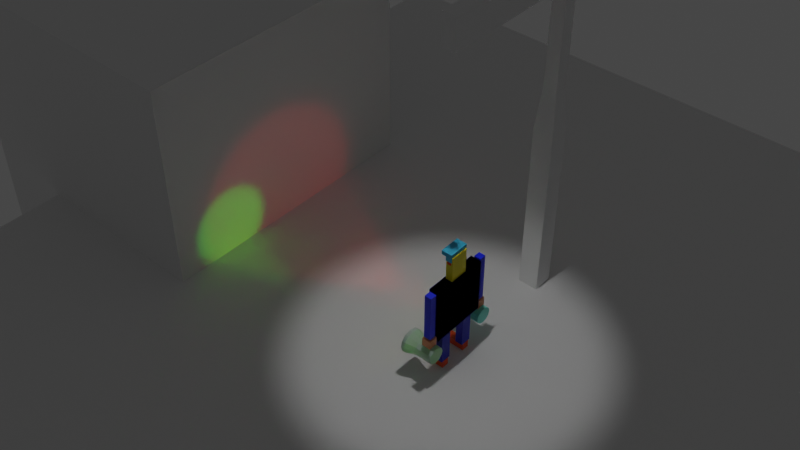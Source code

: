 # Source: part5.blend  (saved by Blender 3.3.6; exported with 4.5.12 LTS)
import bpy
from mathutils import Matrix  # noqa: F401  (used for matrix-valued properties, if any)

bpy.ops.wm.read_factory_settings(use_empty=True)
scene = bpy.context.scene
scene.name = 'Scene'

# ---- collections
col_collection = bpy.data.collections.new('Collection'); scene.collection.children.link(col_collection)
col_light = bpy.data.collections.new('light'); scene.collection.children.link(col_light)
col_human = bpy.data.collections.new('human'); scene.collection.children.link(col_human)

# ---- materials (node trees are filled in below, after node groups)
mat_body = bpy.data.materials.new('body')
mat_body.alpha_threshold = 0.0
mat_body.roughness = 0.5
mat_body.line_color = (0.0, 0.0, 0.0, 1.0)
mat_face = bpy.data.materials.new('face')
mat_face.alpha_threshold = 0.0
mat_face.roughness = 0.5
mat_face.line_color = (0.0, 0.0, 0.0, 1.0)
mat_material = bpy.data.materials.new('Material')
mat_material_004 = bpy.data.materials.new('Material.004')
mat_material_001 = bpy.data.materials.new('Material.001')
mat_material_002 = bpy.data.materials.new('Material.002')
mat_material_003 = bpy.data.materials.new('Material.003')
mat_material_005 = bpy.data.materials.new('Material.005')
mat_material_006 = bpy.data.materials.new('Material.006')

# ---- material node trees
mat_body.use_nodes = True; mat_body.node_tree.nodes.clear()
_N = mat_body.node_tree.nodes; _L = mat_body.node_tree.links
n0 = _N.new('ShaderNodeOutputMaterial'); n0.name = 'Material Output'; n0.location = (300, 300)
n1 = _N.new('ShaderNodeBsdfPrincipled'); n1.name = 'Principled BSDF'; n1.location = (10, 300)
n1.distribution = 'GGX'
n1.subsurface_method = 'RANDOM_WALK_SKIN'
n1.inputs[0].default_value = (0.0, 0.01746, 0.8, 1.0)
n1.inputs[3].default_value = 1.45
n1.inputs[27].default_value = (0.0, 0.0, 0.0, 1.0)
n1.inputs[28].default_value = 1.0
_L.new(n1.outputs[0], n0.inputs[0])
n0.is_active_output = True
mat_face.use_nodes = True; mat_face.node_tree.nodes.clear()
_N = mat_face.node_tree.nodes; _L = mat_face.node_tree.links
n0 = _N.new('ShaderNodeOutputMaterial'); n0.name = 'Material Output'; n0.location = (300, 300)
n1 = _N.new('ShaderNodeBsdfPrincipled'); n1.name = 'Principled BSDF'; n1.location = (10, 300)
n1.distribution = 'GGX'
n1.subsurface_method = 'RANDOM_WALK_SKIN'
n1.inputs[0].default_value = (0.8861, 0.7709, 0.0, 1.0)
n1.inputs[3].default_value = 1.45
n1.inputs[27].default_value = (0.0, 0.0, 0.0, 1.0)
n1.inputs[28].default_value = 1.0
_L.new(n1.outputs[0], n0.inputs[0])
n0.is_active_output = True
mat_material.use_nodes = True; mat_material.node_tree.nodes.clear()
_N = mat_material.node_tree.nodes; _L = mat_material.node_tree.links
n0 = _N.new('ShaderNodeBsdfPrincipled'); n0.name = 'Principled BSDF'; n0.location = (10, 300)
n0.distribution = 'GGX'
n0.subsurface_method = 'RANDOM_WALK_SKIN'
n0.inputs[0].default_value = (0.0, 0.006661, 0.4058, 1.0)
n0.inputs[3].default_value = 1.45
n0.inputs[27].default_value = (0.0, 0.0, 0.0, 1.0)
n0.inputs[28].default_value = 1.0
n1 = _N.new('ShaderNodeOutputMaterial'); n1.name = 'Material Output'; n1.location = (300, 300)
_L.new(n0.outputs[0], n1.inputs[0])
n1.is_active_output = True
mat_material_004.use_nodes = True; mat_material_004.node_tree.nodes.clear()
_N = mat_material_004.node_tree.nodes; _L = mat_material_004.node_tree.links
n0 = _N.new('ShaderNodeBsdfPrincipled'); n0.name = 'Principled BSDF'; n0.location = (10, 300)
n0.distribution = 'GGX'
n0.subsurface_method = 'RANDOM_WALK_SKIN'
n0.inputs[0].default_value = (0.8, 0.3261, 0.1569, 1.0)
n0.inputs[3].default_value = 1.45
n0.inputs[27].default_value = (0.0, 0.0, 0.0, 1.0)
n0.inputs[28].default_value = 1.0
n1 = _N.new('ShaderNodeOutputMaterial'); n1.name = 'Material Output'; n1.location = (300, 300)
_L.new(n0.outputs[0], n1.inputs[0])
n1.is_active_output = True
mat_material_001.use_nodes = True; mat_material_001.node_tree.nodes.clear()
_N = mat_material_001.node_tree.nodes; _L = mat_material_001.node_tree.links
n0 = _N.new('ShaderNodeOutputMaterial'); n0.name = 'Material Output'; n0.location = (300, 300)
n1 = _N.new('ShaderNodeBsdfPrincipled'); n1.name = 'Principled BSDF'; n1.location = (10, 300)
n1.distribution = 'GGX'
n1.subsurface_method = 'RANDOM_WALK_SKIN'
n1.inputs[0].default_value = (0.8, 0.07716, 0.0, 1.0)
n1.inputs[3].default_value = 1.45
n1.inputs[27].default_value = (0.0, 0.0, 0.0, 1.0)
n1.inputs[28].default_value = 1.0
_L.new(n1.outputs[0], n0.inputs[0])
n0.is_active_output = True
mat_material_002.use_nodes = True; mat_material_002.node_tree.nodes.clear()
_N = mat_material_002.node_tree.nodes; _L = mat_material_002.node_tree.links
n0 = _N.new('ShaderNodeBsdfPrincipled'); n0.name = 'Principled BSDF'; n0.location = (10, 300)
n0.distribution = 'GGX'
n0.subsurface_method = 'RANDOM_WALK_SKIN'
n0.inputs[0].default_value = (0.0, 0.0, 0.0, 1.0)
n0.inputs[3].default_value = 1.45
n0.inputs[27].default_value = (0.0, 0.0, 0.0, 1.0)
n0.inputs[28].default_value = 1.0
n1 = _N.new('ShaderNodeOutputMaterial'); n1.name = 'Material Output'; n1.location = (300, 300)
_L.new(n0.outputs[0], n1.inputs[0])
n1.is_active_output = True
mat_material_003.use_nodes = True; mat_material_003.node_tree.nodes.clear()
_N = mat_material_003.node_tree.nodes; _L = mat_material_003.node_tree.links
n0 = _N.new('ShaderNodeOutputMaterial'); n0.name = 'Material Output'; n0.location = (300, 300)
n1 = _N.new('ShaderNodeBsdfPrincipled'); n1.name = 'Principled BSDF'; n1.location = (10, 300)
n1.distribution = 'GGX'
n1.subsurface_method = 'RANDOM_WALK_SKIN'
n1.inputs[0].default_value = (0.04606, 0.4991, 0.8, 1.0)
n1.inputs[3].default_value = 1.45
n1.inputs[27].default_value = (0.0, 0.0, 0.0, 1.0)
n1.inputs[28].default_value = 1.0
_L.new(n1.outputs[0], n0.inputs[0])
n0.is_active_output = True
mat_material_005.use_nodes = True; mat_material_005.node_tree.nodes.clear()
_N = mat_material_005.node_tree.nodes; _L = mat_material_005.node_tree.links
n0 = _N.new('ShaderNodeBsdfPrincipled'); n0.name = 'Principled BSDF'; n0.location = (10, 300)
n0.distribution = 'GGX'
n0.subsurface_method = 'RANDOM_WALK_SKIN'
n0.inputs[0].default_value = (0.1967, 0.8, 0.6804, 1.0)
n0.inputs[3].default_value = 1.45
n0.inputs[27].default_value = (0.0, 0.0, 0.0, 1.0)
n0.inputs[28].default_value = 1.0
n1 = _N.new('ShaderNodeOutputMaterial'); n1.name = 'Material Output'; n1.location = (300, 300)
_L.new(n0.outputs[0], n1.inputs[0])
n1.is_active_output = True
mat_material_006.use_nodes = True; mat_material_006.node_tree.nodes.clear()
_N = mat_material_006.node_tree.nodes; _L = mat_material_006.node_tree.links
n0 = _N.new('ShaderNodeBsdfPrincipled'); n0.name = 'Principled BSDF'; n0.location = (10, 300)
n0.distribution = 'GGX'
n0.subsurface_method = 'RANDOM_WALK_SKIN'
n0.inputs[3].default_value = 1.45
n0.inputs[27].default_value = (0.9518, 1.0, 0.002121, 1.0)
n0.inputs[28].default_value = 1.0
n1 = _N.new('ShaderNodeOutputMaterial'); n1.name = 'Material Output'; n1.location = (300, 300)
_L.new(n0.outputs[0], n1.inputs[0])
n1.is_active_output = True

# ---- world
world_world = bpy.data.worlds.new('World'); scene.world = world_world
world_world.use_nodes = True; world_world.node_tree.nodes.clear()
_N = world_world.node_tree.nodes; _L = world_world.node_tree.links
n0 = _N.new('ShaderNodeOutputWorld'); n0.name = 'World Output'; n0.location = (300, 300)
n1 = _N.new('ShaderNodeBackground'); n1.name = 'Background'; n1.location = (10, 300)
n1.inputs[0].default_value = (0.05088, 0.05088, 0.05088, 1.0)
_L.new(n1.outputs[0], n0.inputs[0])
n0.is_active_output = True
world_world.color = (0.05088, 0.05088, 0.05088)
world_world.use_sun_shadow = False
world_world.sun_shadow_jitter_overblur = 0.0

# ---- cameras
cam_camera = bpy.data.cameras.new('Camera')
cam_camera.clip_end = 100.0
cam_camera.ortho_scale = 7.314

# ---- lights
light_spot = bpy.data.lights.new('Spot', 'SPOT')
light_spot.transmission_factor = 0.0
light_spot.energy = 5000.0
light_spot.shadow_soft_size = 0.25
light_spot.shadow_maximum_resolution = 0.006
light_spot.use_absolute_resolution = True
light_spot.spot_blend = 0.5
light_spot.spot_size = 1.004
light_spot_001 = bpy.data.lights.new('Spot.001', 'SPOT')
light_spot_001.color = (1.0, 0.02159, 0.01591)
light_spot_001.transmission_factor = 0.0
light_spot_001.energy = 1000.0
light_spot_001.shadow_soft_size = 0.79
light_spot_001.shadow_maximum_resolution = 0.006
light_spot_001.use_absolute_resolution = True
light_spot_001.spot_blend = 0.2
light_spot_001.spot_size = 0.8814
light_spot_002 = bpy.data.lights.new('Spot.002', 'SPOT')
light_spot_002.color = (0.004844, 1.0, 0.004)
light_spot_002.transmission_factor = 0.0
light_spot_002.energy = 5000.0
light_spot_002.shadow_soft_size = 0.68
light_spot_002.shadow_maximum_resolution = 0.006
light_spot_002.use_absolute_resolution = True
light_spot_002.spot_blend = 0.5
light_spot_002.spot_size = 0.4363

# ---- meshes
me_plane = bpy.data.meshes.new('Plane')
me_plane.from_pydata([(-1.0, -1.0, 0.0), (1.0, -1.0, 0.0), (-1.0, 1.0, 0.0), (1.0, 1.0, 0.0)], [], [(0, 1, 3, 2)])
_uv = me_plane.uv_layers.new(name='UVMap')
_uv.uv.foreach_set('vector', [0.0, 0.0, 1.0, 0.0, 1.0, 1.0, 0.0, 1.0])
me_plane.update()
me_cube_021 = bpy.data.meshes.new('Cube.021')
me_cube_021.from_pydata([(-1.0, -1.0, -1.0), (-1.0, -1.0, 1.0), (-1.0, 1.0, -1.0), (-1.0, 1.0, 1.0), (1.0, -1.0, -1.0), (1.0, -1.0, 1.0), (1.0, 1.0, -1.0), (1.0, 1.0, 1.0), (-0.6577, -0.6577, 1.456), (-0.6577, 0.6577, 1.456), (0.6577, 0.6577, 1.456), (0.6577, -0.6577, 1.456), (-0.6577, -0.6577, 2.596), (-0.6577, 0.6577, 2.596), (0.6577, 0.6577, 2.596), (0.6577, -0.6577, 2.596), (-0.6577, -0.6577, 2.931), (-0.6577, 0.6577, 2.931), (0.6577, 0.6577, 2.931), (0.6577, -0.6577, 2.931), (10.73, 0.6577, 2.596), (10.73, -0.6577, 2.596), (10.73, 0.6577, 2.931), (10.73, -0.6577, 2.931), (14.21, 0.6577, 2.596), (14.21, -0.6577, 2.596), (14.21, 0.6577, 2.931), (14.21, -0.6577, 2.931)], [], [(0, 1, 3, 2), (2, 3, 7, 6), (6, 7, 5, 4), (4, 5, 1, 0), (2, 6, 4, 0), (5, 7, 10, 11), (8, 11, 15, 12), (3, 1, 8, 9), (1, 5, 11, 8), (7, 3, 9, 10), (14, 13, 17, 18), (10, 9, 13, 14), (11, 10, 14, 15), (9, 8, 12, 13), (18, 17, 16, 19), (18, 19, 23, 22), (13, 12, 16, 17), (12, 15, 19, 16), (23, 21, 25, 27), (15, 14, 20, 21), (14, 18, 22, 20), (19, 15, 21, 23), (25, 24, 26, 27), (22, 23, 27, 26), (20, 22, 26, 24), (21, 20, 24, 25)])
_uv = me_cube_021.uv_layers.new(name='UVMap')
_uv.uv.foreach_set('vector', [0.375, 0.0, 0.625, 0.0, 0.625, 0.25, 0.375, 0.25, 0.375, 0.25, 0.625, 0.25, 0.625, 0.5, 0.375, 0.5, 0.375, 0.5, 0.625, 0.5, 0.625, 0.75, 0.375, 0.75, 0.375, 0.75, 0.625, 0.75, 0.625, 1.0, 0.375, 1.0, 0.125, 0.5, 0.375, 0.5, 0.375, 0.75, 0.125, 0.75, 0.625, 0.75, 0.625, 0.5, 0.625, 0.5, 0.625, 0.75, 0.625, 1.0, 0.625, 0.75, 0.625, 0.75, 0.625, 1.0, 0.625, 0.25, 0.625, 0.0, 0.625, 0.0, 0.625, 0.25, 0.625, 1.0, 0.625, 0.75, 0.625, 0.75, 0.625, 1.0, 0.625, 0.5, 0.625, 0.25, 0.625, 0.25, 0.625, 0.5, 0.625, 0.5, 0.625, 0.25, 0.625, 0.25, 0.625, 0.5, 0.625, 0.5, 0.625, 0.25, 0.625, 0.25, 0.625, 0.5, 0.625, 0.75, 0.625, 0.5, 0.625, 0.5, 0.625, 0.75, 0.625, 0.25, 0.625, 0.0, 0.625, 0.0, 0.625, 0.25, 0.625, 0.5, 0.875, 0.5, 0.875, 0.75, 0.625, 0.75, 0.625, 0.5, 0.625, 0.75, 0.625, 0.75, 0.625, 0.5, 0.625, 0.25, 0.625, 0.0, 0.625, 0.0, 0.625, 0.25, 0.625, 1.0, 0.625, 0.75, 0.625, 0.75, 0.625, 1.0, 0.625, 0.75, 0.625, 0.75, 0.625, 0.75, 0.625, 0.75, 0.625, 0.75, 0.625, 0.5, 0.625, 0.5, 0.625, 0.75, 0.625, 0.5, 0.625, 0.5, 0.625, 0.5, 0.625, 0.5, 0.625, 0.75, 0.625, 0.75, 0.625, 0.75, 0.625, 0.75, 0.625, 0.75, 0.625, 0.5, 0.625, 0.5, 0.625, 0.75, 0.625, 0.5, 0.625, 0.75, 0.625, 0.75, 0.625, 0.5, 0.625, 0.5, 0.625, 0.5, 0.625, 0.5, 0.625, 0.5, 0.625, 0.75, 0.625, 0.5, 0.625, 0.5, 0.625, 0.75])
me_cube_021.update()
me_cube_022 = bpy.data.meshes.new('Cube.022')
me_cube_022.from_pydata([(-1.0, -1.0, -1.0), (-1.0, -1.0, 1.0), (-1.0, 1.0, -1.0), (-1.0, 1.0, 1.0), (1.0, -1.0, -1.0), (1.0, -1.0, 1.0), (1.0, 1.0, -1.0), (1.0, 1.0, 1.0)], [], [(0, 1, 3, 2), (2, 3, 7, 6), (6, 7, 5, 4), (4, 5, 1, 0), (2, 6, 4, 0), (7, 3, 1, 5)])
_uv = me_cube_022.uv_layers.new(name='UVMap')
_uv.uv.foreach_set('vector', [0.375, 0.0, 0.625, 0.0, 0.625, 0.25, 0.375, 0.25, 0.375, 0.25, 0.625, 0.25, 0.625, 0.5, 0.375, 0.5, 0.375, 0.5, 0.625, 0.5, 0.625, 0.75, 0.375, 0.75, 0.375, 0.75, 0.625, 0.75, 0.625, 1.0, 0.375, 1.0, 0.125, 0.5, 0.375, 0.5, 0.375, 0.75, 0.125, 0.75, 0.625, 0.5, 0.875, 0.5, 0.875, 0.75, 0.625, 0.75])
me_cube_022.update()
me_cube = bpy.data.meshes.new('Cube')
me_cube.from_pydata([(1.0, 1.0, 1.0), (1.0, 1.0, -1.0), (1.0, -1.0, 1.0), (1.0, -1.0, -1.0), (-1.0, 1.0, 1.0), (-1.0, 1.0, -1.0), (-1.0, -1.0, 1.0), (-1.0, -1.0, -1.0)], [], [(0, 4, 6, 2), (3, 2, 6, 7), (7, 6, 4, 5), (5, 1, 3, 7), (1, 0, 2, 3), (5, 4, 0, 1)])
_uv = me_cube.uv_layers.new(name='UVMap')
_uv.uv.foreach_set('vector', [0.625, 0.5, 0.875, 0.5, 0.875, 0.75, 0.625, 0.75, 0.375, 0.75, 0.625, 0.75, 0.625, 1.0, 0.375, 1.0, 0.375, 0.0, 0.625, 0.0, 0.625, 0.25, 0.375, 0.25, 0.125, 0.5, 0.375, 0.5, 0.375, 0.75, 0.125, 0.75, 0.375, 0.5, 0.625, 0.5, 0.625, 0.75, 0.375, 0.75, 0.375, 0.25, 0.625, 0.25, 0.625, 0.5, 0.375, 0.5])
me_cube.materials.append(mat_body)
me_cube.use_mirror_vertex_groups = False
me_cube.update()
me_cube_001 = bpy.data.meshes.new('Cube.001')
me_cube_001.from_pydata([(1.0, 1.0, 1.0), (1.0, 1.0, -1.0), (1.0, -1.0, 1.0), (1.0, -1.0, -1.0), (-1.0, 1.0, 1.0), (-1.0, 1.0, -1.0), (-1.0, -1.0, 1.0), (-1.0, -1.0, -1.0)], [], [(0, 4, 6, 2), (3, 2, 6, 7), (7, 6, 4, 5), (5, 1, 3, 7), (1, 0, 2, 3), (5, 4, 0, 1)])
_uv = me_cube_001.uv_layers.new(name='UVMap')
_uv.uv.foreach_set('vector', [0.625, 0.5, 0.875, 0.5, 0.875, 0.75, 0.625, 0.75, 0.375, 0.75, 0.625, 0.75, 0.625, 1.0, 0.375, 1.0, 0.375, 0.0, 0.625, 0.0, 0.625, 0.25, 0.375, 0.25, 0.125, 0.5, 0.375, 0.5, 0.375, 0.75, 0.125, 0.75, 0.375, 0.5, 0.625, 0.5, 0.625, 0.75, 0.375, 0.75, 0.375, 0.25, 0.625, 0.25, 0.625, 0.5, 0.375, 0.5])
me_cube_001.materials.append(mat_body)
me_cube_001.use_mirror_vertex_groups = False
me_cube_001.update()
me_cube_002 = bpy.data.meshes.new('Cube.002')
me_cube_002.from_pydata([(1.0, 1.0, 1.0), (1.0, 1.0, -1.0), (1.0, -1.0, 1.0), (1.0, -1.0, -1.0), (-1.0, 1.0, 1.0), (-1.0, 1.0, -1.0), (-1.0, -1.0, 1.0), (-1.0, -1.0, -1.0)], [], [(0, 4, 6, 2), (3, 2, 6, 7), (7, 6, 4, 5), (5, 1, 3, 7), (1, 0, 2, 3), (5, 4, 0, 1)])
_uv = me_cube_002.uv_layers.new(name='UVMap')
_uv.uv.foreach_set('vector', [0.625, 0.5, 0.875, 0.5, 0.875, 0.75, 0.625, 0.75, 0.375, 0.75, 0.625, 0.75, 0.625, 1.0, 0.375, 1.0, 0.375, 0.0, 0.625, 0.0, 0.625, 0.25, 0.375, 0.25, 0.125, 0.5, 0.375, 0.5, 0.375, 0.75, 0.125, 0.75, 0.375, 0.5, 0.625, 0.5, 0.625, 0.75, 0.375, 0.75, 0.375, 0.25, 0.625, 0.25, 0.625, 0.5, 0.375, 0.5])
me_cube_002.materials.append(mat_body)
me_cube_002.use_mirror_vertex_groups = False
me_cube_002.update()
me_cube_003 = bpy.data.meshes.new('Cube.003')
me_cube_003.from_pydata([(1.0, 1.0, 1.0), (1.0, 1.0, -1.0), (1.0, -1.0, 1.0), (1.0, -1.0, -1.0), (-1.0, 1.0, 1.0), (-1.0, 1.0, -1.0), (-1.0, -1.0, 1.0), (-1.0, -1.0, -1.0)], [], [(0, 4, 6, 2), (3, 2, 6, 7), (7, 6, 4, 5), (5, 1, 3, 7), (1, 0, 2, 3), (5, 4, 0, 1)])
_uv = me_cube_003.uv_layers.new(name='UVMap')
_uv.uv.foreach_set('vector', [0.625, 0.5, 0.875, 0.5, 0.875, 0.75, 0.625, 0.75, 0.375, 0.75, 0.625, 0.75, 0.625, 1.0, 0.375, 1.0, 0.375, 0.0, 0.625, 0.0, 0.625, 0.25, 0.375, 0.25, 0.125, 0.5, 0.375, 0.5, 0.375, 0.75, 0.125, 0.75, 0.375, 0.5, 0.625, 0.5, 0.625, 0.75, 0.375, 0.75, 0.375, 0.25, 0.625, 0.25, 0.625, 0.5, 0.375, 0.5])
me_cube_003.materials.append(mat_face)
me_cube_003.use_mirror_vertex_groups = False
me_cube_003.update()
me_cube_004 = bpy.data.meshes.new('Cube.004')
me_cube_004.from_pydata([(1.0, 1.0, 1.0), (1.0, 1.0, -1.0), (1.0, -1.0, 1.0), (1.0, -1.0, -1.0), (-1.0, 1.0, 1.0), (-1.0, 1.0, -1.0), (-1.0, -1.0, 1.0), (-1.0, -1.0, -1.0)], [], [(0, 4, 6, 2), (3, 2, 6, 7), (7, 6, 4, 5), (5, 1, 3, 7), (1, 0, 2, 3), (5, 4, 0, 1)])
_uv = me_cube_004.uv_layers.new(name='UVMap')
_uv.uv.foreach_set('vector', [0.625, 0.5, 0.875, 0.5, 0.875, 0.75, 0.625, 0.75, 0.375, 0.75, 0.625, 0.75, 0.625, 1.0, 0.375, 1.0, 0.375, 0.0, 0.625, 0.0, 0.625, 0.25, 0.375, 0.25, 0.125, 0.5, 0.375, 0.5, 0.375, 0.75, 0.125, 0.75, 0.375, 0.5, 0.625, 0.5, 0.625, 0.75, 0.375, 0.75, 0.375, 0.25, 0.625, 0.25, 0.625, 0.5, 0.375, 0.5])
me_cube_004.materials.append(mat_body)
me_cube_004.use_mirror_vertex_groups = False
me_cube_004.update()
me_cube_005 = bpy.data.meshes.new('Cube.005')
me_cube_005.from_pydata([(1.0, 1.0, 1.0), (1.0, 1.0, -1.0), (1.0, -1.0, 1.0), (1.0, -1.0, -1.0), (-1.0, 1.0, 1.0), (-1.0, 1.0, -1.0), (-1.0, -1.0, 1.0), (-1.0, -1.0, -1.0)], [], [(0, 4, 6, 2), (3, 2, 6, 7), (7, 6, 4, 5), (5, 1, 3, 7), (1, 0, 2, 3), (5, 4, 0, 1)])
_uv = me_cube_005.uv_layers.new(name='UVMap')
_uv.uv.foreach_set('vector', [0.625, 0.5, 0.875, 0.5, 0.875, 0.75, 0.625, 0.75, 0.375, 0.75, 0.625, 0.75, 0.625, 1.0, 0.375, 1.0, 0.375, 0.0, 0.625, 0.0, 0.625, 0.25, 0.375, 0.25, 0.125, 0.5, 0.375, 0.5, 0.375, 0.75, 0.125, 0.75, 0.375, 0.5, 0.625, 0.5, 0.625, 0.75, 0.375, 0.75, 0.375, 0.25, 0.625, 0.25, 0.625, 0.5, 0.375, 0.5])
me_cube_005.materials.append(mat_body)
me_cube_005.use_mirror_vertex_groups = False
me_cube_005.update()
me_cube_007 = bpy.data.meshes.new('Cube.007')
me_cube_007.from_pydata([(-1.0, -1.0, -1.0), (-1.0, -1.0, 1.0), (-1.0, 1.0, -1.0), (-1.0, 1.0, 1.0), (1.0, -1.0, -1.0), (1.0, -1.0, 1.0), (1.0, 1.0, -1.0), (1.0, 1.0, 1.0)], [], [(0, 1, 3, 2), (2, 3, 7, 6), (6, 7, 5, 4), (4, 5, 1, 0), (2, 6, 4, 0), (7, 3, 1, 5)])
_uv = me_cube_007.uv_layers.new(name='UVMap')
_uv.uv.foreach_set('vector', [0.375, 0.0, 0.625, 0.0, 0.625, 0.25, 0.375, 0.25, 0.375, 0.25, 0.625, 0.25, 0.625, 0.5, 0.375, 0.5, 0.375, 0.5, 0.625, 0.5, 0.625, 0.75, 0.375, 0.75, 0.375, 0.75, 0.625, 0.75, 0.625, 1.0, 0.375, 1.0, 0.125, 0.5, 0.375, 0.5, 0.375, 0.75, 0.125, 0.75, 0.625, 0.5, 0.875, 0.5, 0.875, 0.75, 0.625, 0.75])
me_cube_007.materials.append(mat_material)
me_cube_007.update()
me_cube_008 = bpy.data.meshes.new('Cube.008')
me_cube_008.from_pydata([(-1.0, -1.0, -1.0), (-1.0, -1.0, 1.0), (-1.0, 1.0, -1.0), (-1.0, 1.0, 1.0), (1.0, -1.0, -1.0), (1.0, -1.0, 1.0), (1.0, 1.0, -1.0), (1.0, 1.0, 1.0)], [], [(0, 1, 3, 2), (2, 3, 7, 6), (6, 7, 5, 4), (4, 5, 1, 0), (2, 6, 4, 0), (7, 3, 1, 5)])
_uv = me_cube_008.uv_layers.new(name='UVMap')
_uv.uv.foreach_set('vector', [0.375, 0.0, 0.625, 0.0, 0.625, 0.25, 0.375, 0.25, 0.375, 0.25, 0.625, 0.25, 0.625, 0.5, 0.375, 0.5, 0.375, 0.5, 0.625, 0.5, 0.625, 0.75, 0.375, 0.75, 0.375, 0.75, 0.625, 0.75, 0.625, 1.0, 0.375, 1.0, 0.125, 0.5, 0.375, 0.5, 0.375, 0.75, 0.125, 0.75, 0.625, 0.5, 0.875, 0.5, 0.875, 0.75, 0.625, 0.75])
me_cube_008.materials.append(mat_material)
me_cube_008.update()
me_cube_009 = bpy.data.meshes.new('Cube.009')
me_cube_009.from_pydata([(-1.0, -1.0, -1.0), (-1.0, -1.0, 1.0), (-1.0, 1.0, -1.0), (-1.0, 1.0, 1.0), (1.0, -1.0, -1.0), (1.0, -1.0, 1.0), (1.0, 1.0, -1.0), (1.0, 1.0, 1.0)], [], [(0, 1, 3, 2), (2, 3, 7, 6), (6, 7, 5, 4), (4, 5, 1, 0), (2, 6, 4, 0), (7, 3, 1, 5)])
_uv = me_cube_009.uv_layers.new(name='UVMap')
_uv.uv.foreach_set('vector', [0.375, 0.0, 0.625, 0.0, 0.625, 0.25, 0.375, 0.25, 0.375, 0.25, 0.625, 0.25, 0.625, 0.5, 0.375, 0.5, 0.375, 0.5, 0.625, 0.5, 0.625, 0.75, 0.375, 0.75, 0.375, 0.75, 0.625, 0.75, 0.625, 1.0, 0.375, 1.0, 0.125, 0.5, 0.375, 0.5, 0.375, 0.75, 0.125, 0.75, 0.625, 0.5, 0.875, 0.5, 0.875, 0.75, 0.625, 0.75])
me_cube_009.materials.append(mat_material_004)
me_cube_009.update()
me_cube_010 = bpy.data.meshes.new('Cube.010')
me_cube_010.from_pydata([(-1.0, -1.0, -1.0), (-1.0, -1.0, 1.0), (-1.0, 1.0, -1.0), (-1.0, 1.0, 1.0), (1.0, -1.0, -1.0), (1.0, -1.0, 1.0), (1.0, 1.0, -1.0), (1.0, 1.0, 1.0)], [], [(0, 1, 3, 2), (2, 3, 7, 6), (6, 7, 5, 4), (4, 5, 1, 0), (2, 6, 4, 0), (7, 3, 1, 5)])
_uv = me_cube_010.uv_layers.new(name='UVMap')
_uv.uv.foreach_set('vector', [0.375, 0.0, 0.625, 0.0, 0.625, 0.25, 0.375, 0.25, 0.375, 0.25, 0.625, 0.25, 0.625, 0.5, 0.375, 0.5, 0.375, 0.5, 0.625, 0.5, 0.625, 0.75, 0.375, 0.75, 0.375, 0.75, 0.625, 0.75, 0.625, 1.0, 0.375, 1.0, 0.125, 0.5, 0.375, 0.5, 0.375, 0.75, 0.125, 0.75, 0.625, 0.5, 0.875, 0.5, 0.875, 0.75, 0.625, 0.75])
me_cube_010.materials.append(mat_material_004)
me_cube_010.update()
me_cube_011 = bpy.data.meshes.new('Cube.011')
me_cube_011.from_pydata([(-1.0, -1.0, -1.0), (-1.0, -1.0, 1.0), (-1.0, 1.0, -1.0), (-1.0, 1.0, 1.0), (1.0, -1.0, -1.0), (1.0, -1.0, 1.0), (1.0, 1.0, -1.0), (1.0, 1.0, 1.0)], [], [(0, 1, 3, 2), (2, 3, 7, 6), (6, 7, 5, 4), (4, 5, 1, 0), (2, 6, 4, 0), (7, 3, 1, 5)])
_uv = me_cube_011.uv_layers.new(name='UVMap')
_uv.uv.foreach_set('vector', [0.375, 0.0, 0.625, 0.0, 0.625, 0.25, 0.375, 0.25, 0.375, 0.25, 0.625, 0.25, 0.625, 0.5, 0.375, 0.5, 0.375, 0.5, 0.625, 0.5, 0.625, 0.75, 0.375, 0.75, 0.375, 0.75, 0.625, 0.75, 0.625, 1.0, 0.375, 1.0, 0.125, 0.5, 0.375, 0.5, 0.375, 0.75, 0.125, 0.75, 0.625, 0.5, 0.875, 0.5, 0.875, 0.75, 0.625, 0.75])
me_cube_011.materials.append(mat_material_001)
me_cube_011.update()
me_cube_012 = bpy.data.meshes.new('Cube.012')
me_cube_012.from_pydata([(-1.0, -1.0, -1.0), (-1.0, -1.0, 1.0), (-1.0, 1.0, -1.0), (-1.0, 1.0, 1.0), (1.0, -1.0, -1.0), (1.0, -1.0, 1.0), (1.0, 1.0, -1.0), (1.0, 1.0, 1.0)], [], [(0, 1, 3, 2), (2, 3, 7, 6), (6, 7, 5, 4), (4, 5, 1, 0), (2, 6, 4, 0), (7, 3, 1, 5)])
_uv = me_cube_012.uv_layers.new(name='UVMap')
_uv.uv.foreach_set('vector', [0.375, 0.0, 0.625, 0.0, 0.625, 0.25, 0.375, 0.25, 0.375, 0.25, 0.625, 0.25, 0.625, 0.5, 0.375, 0.5, 0.375, 0.5, 0.625, 0.5, 0.625, 0.75, 0.375, 0.75, 0.375, 0.75, 0.625, 0.75, 0.625, 1.0, 0.375, 1.0, 0.125, 0.5, 0.375, 0.5, 0.375, 0.75, 0.125, 0.75, 0.625, 0.5, 0.875, 0.5, 0.875, 0.75, 0.625, 0.75])
me_cube_012.materials.append(mat_material_001)
me_cube_012.update()
me_cube_013 = bpy.data.meshes.new('Cube.013')
me_cube_013.from_pydata([(-1.0, -1.0, -1.0), (-1.0, -1.0, 1.0), (-1.0, 1.0, -1.0), (-1.0, 1.0, 1.0), (1.0, -1.0, -1.0), (1.0, -1.0, 1.0), (1.0, 1.0, -1.0), (1.0, 1.0, 1.0)], [], [(0, 1, 3, 2), (2, 3, 7, 6), (6, 7, 5, 4), (4, 5, 1, 0), (2, 6, 4, 0), (7, 3, 1, 5)])
_uv = me_cube_013.uv_layers.new(name='UVMap')
_uv.uv.foreach_set('vector', [0.375, 0.0, 0.625, 0.0, 0.625, 0.25, 0.375, 0.25, 0.375, 0.25, 0.625, 0.25, 0.625, 0.5, 0.375, 0.5, 0.375, 0.5, 0.625, 0.5, 0.625, 0.75, 0.375, 0.75, 0.375, 0.75, 0.625, 0.75, 0.625, 1.0, 0.375, 1.0, 0.125, 0.5, 0.375, 0.5, 0.375, 0.75, 0.125, 0.75, 0.625, 0.5, 0.875, 0.5, 0.875, 0.75, 0.625, 0.75])
me_cube_013.materials.append(mat_material_001)
me_cube_013.update()
me_cube_015 = bpy.data.meshes.new('Cube.015')
me_cube_015.from_pydata([(-1.0, -1.0, -1.0), (-1.0, -1.0, 1.0), (-1.0, 1.0, -1.0), (-1.0, 1.0, 1.0), (1.0, -1.0, -1.0), (1.0, -1.0, 1.0), (1.0, 1.0, -1.0), (1.0, 1.0, 1.0)], [], [(0, 1, 3, 2), (2, 3, 7, 6), (6, 7, 5, 4), (4, 5, 1, 0), (2, 6, 4, 0), (7, 3, 1, 5)])
_uv = me_cube_015.uv_layers.new(name='UVMap')
_uv.uv.foreach_set('vector', [0.375, 0.0, 0.625, 0.0, 0.625, 0.25, 0.375, 0.25, 0.375, 0.25, 0.625, 0.25, 0.625, 0.5, 0.375, 0.5, 0.375, 0.5, 0.625, 0.5, 0.625, 0.75, 0.375, 0.75, 0.375, 0.75, 0.625, 0.75, 0.625, 1.0, 0.375, 1.0, 0.125, 0.5, 0.375, 0.5, 0.375, 0.75, 0.125, 0.75, 0.625, 0.5, 0.875, 0.5, 0.875, 0.75, 0.625, 0.75])
me_cube_015.materials.append(mat_material_002)
me_cube_015.update()
me_cube_016 = bpy.data.meshes.new('Cube.016')
me_cube_016.from_pydata([(-1.0, -1.0, -1.0), (-1.0, -1.0, 1.0), (-1.0, 1.0, -1.0), (-1.0, 1.0, 1.0), (1.0, -1.0, -1.0), (1.0, -1.0, 1.0), (1.0, 1.0, -1.0), (1.0, 1.0, 1.0)], [], [(0, 1, 3, 2), (2, 3, 7, 6), (6, 7, 5, 4), (4, 5, 1, 0), (2, 6, 4, 0), (7, 3, 1, 5)])
_uv = me_cube_016.uv_layers.new(name='UVMap')
_uv.uv.foreach_set('vector', [0.375, 0.0, 0.625, 0.0, 0.625, 0.25, 0.375, 0.25, 0.375, 0.25, 0.625, 0.25, 0.625, 0.5, 0.375, 0.5, 0.375, 0.5, 0.625, 0.5, 0.625, 0.75, 0.375, 0.75, 0.375, 0.75, 0.625, 0.75, 0.625, 1.0, 0.375, 1.0, 0.125, 0.5, 0.375, 0.5, 0.375, 0.75, 0.125, 0.75, 0.625, 0.5, 0.875, 0.5, 0.875, 0.75, 0.625, 0.75])
me_cube_016.materials.append(mat_material_002)
me_cube_016.update()
me_cube_006 = bpy.data.meshes.new('Cube.006')
me_cube_006.from_pydata([(-1.0, -1.0, -1.0), (-1.0, -1.0, 1.0), (-1.0, 1.0, -1.0), (-1.0, 1.0, 1.0), (1.0, -1.0, -1.0), (1.0, -1.0, 1.0), (1.0, 1.0, -1.0), (1.0, 1.0, 1.0)], [], [(0, 1, 3, 2), (2, 3, 7, 6), (6, 7, 5, 4), (4, 5, 1, 0), (2, 6, 4, 0), (7, 3, 1, 5)])
_uv = me_cube_006.uv_layers.new(name='UVMap')
_uv.uv.foreach_set('vector', [0.375, 0.0, 0.625, 0.0, 0.625, 0.25, 0.375, 0.25, 0.375, 0.25, 0.625, 0.25, 0.625, 0.5, 0.375, 0.5, 0.375, 0.5, 0.625, 0.5, 0.625, 0.75, 0.375, 0.75, 0.375, 0.75, 0.625, 0.75, 0.625, 1.0, 0.375, 1.0, 0.125, 0.5, 0.375, 0.5, 0.375, 0.75, 0.125, 0.75, 0.625, 0.5, 0.875, 0.5, 0.875, 0.75, 0.625, 0.75])
me_cube_006.materials.append(mat_material_001)
me_cube_006.update()
me_cube_014 = bpy.data.meshes.new('Cube.014')
me_cube_014.from_pydata([(-1.0, -1.0, -1.0), (-1.0, -1.0, 1.0), (-1.0, 1.0, -1.0), (-1.0, 1.0, 1.0), (1.0, -1.0, -1.0), (1.0, -1.0, 1.0), (1.0, 1.0, -1.0), (1.0, 1.0, 1.0)], [], [(0, 1, 3, 2), (2, 3, 7, 6), (6, 7, 5, 4), (4, 5, 1, 0), (2, 6, 4, 0), (7, 3, 1, 5)])
_uv = me_cube_014.uv_layers.new(name='UVMap')
_uv.uv.foreach_set('vector', [0.375, 0.0, 0.625, 0.0, 0.625, 0.25, 0.375, 0.25, 0.375, 0.25, 0.625, 0.25, 0.625, 0.5, 0.375, 0.5, 0.375, 0.5, 0.625, 0.5, 0.625, 0.75, 0.375, 0.75, 0.375, 0.75, 0.625, 0.75, 0.625, 1.0, 0.375, 1.0, 0.125, 0.5, 0.375, 0.5, 0.375, 0.75, 0.125, 0.75, 0.625, 0.5, 0.875, 0.5, 0.875, 0.75, 0.625, 0.75])
me_cube_014.materials.append(mat_material_001)
me_cube_014.update()
me_cube_017 = bpy.data.meshes.new('Cube.017')
me_cube_017.from_pydata([(-1.0, -1.0, -1.0), (-1.0, -1.0, 1.0), (-1.0, 1.0, -1.0), (-1.0, 1.0, 1.0), (1.0, -1.0, -1.0), (1.0, -1.0, 1.0), (1.0, 1.0, -1.0), (1.0, 1.0, 1.0), (-1.0, -1.0, 0.0), (-1.0, 1.0, 0.0), (1.0, 1.0, 0.0), (1.0, -1.0, 0.0), (1.0, -1.0, 0.0), (1.0, -1.0, -1.0), (-1.0, -1.0, -1.0), (-1.0, -1.0, 0.0), (1.0, -2.534, 0.0), (1.0, -2.534, -1.0), (-1.0, -2.534, -1.0), (-1.0, -2.534, 0.0)], [], [(8, 1, 3, 9), (9, 3, 7, 10), (10, 7, 5, 11), (11, 5, 1, 8), (2, 6, 4, 0), (7, 3, 1, 5), (11, 8, 15, 12), (6, 10, 11, 4), (2, 9, 10, 6), (0, 8, 9, 2), (12, 15, 19, 16), (8, 0, 14, 15), (0, 4, 13, 14), (4, 11, 12, 13), (17, 16, 19, 18), (14, 13, 17, 18), (15, 14, 18, 19), (13, 12, 16, 17)])
_uv = me_cube_017.uv_layers.new(name='UVMap')
_uv.uv.foreach_set('vector', [0.5, 0.0, 0.625, 0.0, 0.625, 0.25, 0.5, 0.25, 0.5, 0.25, 0.625, 0.25, 0.625, 0.5, 0.5, 0.5, 0.5, 0.5, 0.625, 0.5, 0.625, 0.75, 0.5, 0.75, 0.5, 0.75, 0.625, 0.75, 0.625, 1.0, 0.5, 1.0, 0.125, 0.5, 0.375, 0.5, 0.375, 0.75, 0.125, 0.75, 0.625, 0.5, 0.875, 0.5, 0.875, 0.75, 0.625, 0.75, 0.5, 0.75, 0.5, 1.0, 0.5, 1.0, 0.5, 0.75, 0.375, 0.5, 0.5, 0.5, 0.5, 0.75, 0.375, 0.75, 0.375, 0.25, 0.5, 0.25, 0.5, 0.5, 0.375, 0.5, 0.375, 0.0, 0.5, 0.0, 0.5, 0.25, 0.375, 0.25, 0.5, 0.75, 0.5, 1.0, 0.5, 1.0, 0.5, 0.75, 0.5, 0.0, 0.375, 0.0, 0.375, 0.0, 0.5, 0.0, 0.125, 0.75, 0.375, 0.75, 0.375, 0.75, 0.125, 0.75, 0.375, 0.75, 0.5, 0.75, 0.5, 0.75, 0.375, 0.75, 0.375, 0.75, 0.5, 0.75, 0.5, 1.0, 0.375, 1.0, 0.125, 0.75, 0.375, 0.75, 0.375, 0.75, 0.125, 0.75, 0.5, 0.0, 0.375, 0.0, 0.375, 0.0, 0.5, 0.0, 0.375, 0.75, 0.5, 0.75, 0.5, 0.75, 0.375, 0.75])
me_cube_017.materials.append(mat_material_003)
me_cube_017.update()
me_cylinder_001 = bpy.data.meshes.new('Cylinder.001')
me_cylinder_001.from_pydata([(0.0, 1.0, -1.0), (0.0, 1.0, 1.0), (0.5, 0.866, -1.0), (0.5, 0.866, 1.0), (0.866, 0.5, -1.0), (0.866, 0.5, 1.0), (1.0, 0.0, -1.0), (1.0, 0.0, 1.0), (0.866, -0.5, -1.0), (0.866, -0.5, 1.0), (0.5, -0.866, -1.0), (0.5, -0.866, 1.0), (0.0, -1.0, -1.0), (0.0, -1.0, 1.0), (-0.5, -0.866, -1.0), (-0.5, -0.866, 1.0), (-0.866, -0.5, -1.0), (-0.866, -0.5, 1.0), (-1.0, 0.0, -1.0), (-1.0, 0.0, 1.0), (-0.866, 0.5, -1.0), (-0.866, 0.5, 1.0), (-0.5, 0.866, -1.0), (-0.5, 0.866, 1.0), (0.7115, 1.232, 2.127), (0.0, 1.423, 2.127), (1.232, 0.7115, 2.127), (1.423, -2.017e-07, 2.127), (1.232, -0.7115, 2.127), (0.7115, -1.232, 2.127), (0.0, -1.423, 2.127), (-0.7115, -1.232, 2.127), (-1.232, -0.7115, 2.127), (-1.423, -2.017e-07, 2.127), (-1.232, 0.7115, 2.127), (-0.7115, 1.232, 2.127), (0.5443, 0.9427, 2.562), (0.0, 1.089, 2.562), (0.9427, 0.5443, 2.562), (1.089, -2.017e-07, 2.562), (0.9427, -0.5443, 2.562), (0.5443, -0.9427, 2.562), (0.0, -1.089, 2.562), (-0.5443, -0.9427, 2.562), (-0.9427, -0.5443, 2.562), (-1.089, -2.017e-07, 2.562), (-0.9427, 0.5443, 2.562), (-0.5443, 0.9427, 2.562), (0.7115, 1.232, 2.562), (0.0, 1.423, 2.562), (1.232, 0.7115, 2.562), (1.423, -2.017e-07, 2.562), (1.232, -0.7115, 2.562), (0.7115, -1.232, 2.562), (0.0, -1.423, 2.562), (-0.7115, -1.232, 2.562), (-1.232, -0.7115, 2.562), (-1.423, -2.017e-07, 2.562), (-1.232, 0.7115, 2.562), (-0.7115, 1.232, 2.562), (0.5443, 0.9427, 2.336), (2.276e-08, 1.089, 2.336), (0.9427, 0.5443, 2.336), (1.089, -2.017e-07, 2.336), (0.9427, -0.5443, 2.336), (0.5443, -0.9427, 2.336), (2.276e-08, -1.089, 2.336), (-0.5443, -0.9427, 2.336), (-0.9427, -0.5443, 2.336), (-1.089, -2.017e-07, 2.336), (-0.9427, 0.5443, 2.336), (-0.5443, 0.9427, 2.336)], [], [(0, 1, 3, 2), (2, 3, 5, 4), (4, 5, 7, 6), (6, 7, 9, 8), (8, 9, 11, 10), (10, 11, 13, 12), (12, 13, 15, 14), (14, 15, 17, 16), (16, 17, 19, 18), (18, 19, 21, 20), (23, 21, 34, 35), (20, 21, 23, 22), (22, 23, 1, 0), (0, 2, 4, 6, 8, 10, 12, 14, 16, 18, 20, 22), (28, 27, 51, 52), (5, 3, 24, 26), (21, 19, 33, 34), (19, 17, 32, 33), (17, 15, 31, 32), (15, 13, 30, 31), (13, 11, 29, 30), (11, 9, 28, 29), (9, 7, 27, 28), (1, 23, 35, 25), (3, 1, 25, 24), (7, 5, 26, 27), (43, 42, 66, 67), (35, 34, 58, 59), (24, 25, 49, 48), (32, 31, 55, 56), (29, 28, 52, 53), (25, 35, 59, 49), (26, 24, 48, 50), (33, 32, 56, 57), (30, 29, 53, 54), (27, 26, 50, 51), (34, 33, 57, 58), (31, 30, 54, 55), (37, 36, 48, 49), (36, 38, 50, 48), (38, 39, 51, 50), (39, 40, 52, 51), (40, 41, 53, 52), (41, 42, 54, 53), (42, 43, 55, 54), (43, 44, 56, 55), (44, 45, 57, 56), (45, 46, 58, 57), (46, 47, 59, 58), (47, 37, 49, 59), (60, 61, 71, 70, 69, 68, 67, 66, 65, 64, 63, 62), (40, 39, 63, 64), (47, 46, 70, 71), (36, 37, 61, 60), (44, 43, 67, 68), (41, 40, 64, 65), (37, 47, 71, 61), (38, 36, 60, 62), (45, 44, 68, 69), (42, 41, 65, 66), (39, 38, 62, 63), (46, 45, 69, 70)])
me_cylinder_001.polygons.foreach_set('material_index', [0, 0, 0, 0, 0, 0, 0, 0, 0, 0, 0, 0, 0, 0, 0, 0, 0, 0, 0, 0, 0, 0, 0, 0, 0, 0, 0, 0, 0, 0, 0, 0, 0, 0, 0, 0, 0, 0, 0, 0, 0, 0, 0, 0, 0, 0, 0, 0, 0, 0, 1, 0, 0, 0, 0, 0, 0, 0, 0, 0, 0, 0])
_uv = me_cylinder_001.uv_layers.new(name='UVMap')
_uv.uv.foreach_set('vector', [1.0, 0.5, 1.0, 1.0, 0.9167, 1.0, 0.9167, 0.5, 0.9167, 0.5, 0.9167, 1.0, 0.8333, 1.0, 0.8333, 0.5, 0.8333, 0.5, 0.8333, 1.0, 0.75, 1.0, 0.75, 0.5, 0.75, 0.5, 0.75, 1.0, 0.6667, 1.0, 0.6667, 0.5, 0.6667, 0.5, 0.6667, 1.0, 0.5833, 1.0, 0.5833, 0.5, 0.5833, 0.5, 0.5833, 1.0, 0.5, 1.0, 0.5, 0.5, 0.5, 0.5, 0.5, 1.0, 0.4167, 1.0, 0.4167, 0.5, 0.4167, 0.5, 0.4167, 1.0, 0.3333, 1.0, 0.3333, 0.5, 0.3333, 0.5, 0.3333, 1.0, 0.25, 1.0, 0.25, 0.5, 0.25, 0.5, 0.25, 1.0, 0.1667, 1.0, 0.1667, 0.5, 0.08333, 1.0, 0.1667, 1.0, 0.1667, 1.0, 0.08333, 1.0, 0.1667, 0.5, 0.1667, 1.0, 0.08333, 1.0, 0.08333, 0.5, 0.08333, 0.5, 0.08333, 1.0, 7.451e-08, 1.0, 7.451e-08, 0.5, 0.75, 0.49, 0.87, 0.4578, 0.9578, 0.37, 0.99, 0.25, 0.9578, 0.13, 0.87, 0.04215, 0.75, 0.01, 0.63, 0.04215, 0.5422, 0.13, 0.51, 0.25, 0.5422, 0.37, 0.63, 0.4578, 0.6667, 1.0, 0.75, 1.0, 0.75, 1.0, 0.6667, 1.0, 0.8333, 1.0, 0.9167, 1.0, 0.9167, 1.0, 0.8333, 1.0, 0.1667, 1.0, 0.25, 1.0, 0.25, 1.0, 0.1667, 1.0, 0.25, 1.0, 0.3333, 1.0, 0.3333, 1.0, 0.25, 1.0, 0.3333, 1.0, 0.4167, 1.0, 0.4167, 1.0, 0.3333, 1.0, 0.4167, 1.0, 0.5, 1.0, 0.5, 1.0, 0.4167, 1.0, 0.5, 1.0, 0.5833, 1.0, 0.5833, 1.0, 0.5, 1.0, 0.5833, 1.0, 0.6667, 1.0, 0.6667, 1.0, 0.5833, 1.0, 0.6667, 1.0, 0.75, 1.0, 0.75, 1.0, 0.6667, 1.0, 7.451e-08, 1.0, 0.08333, 1.0, 0.08333, 1.0, 7.451e-08, 1.0, 0.9167, 1.0, 1.0, 1.0, 1.0, 1.0, 0.9167, 1.0, 0.75, 1.0, 0.8333, 1.0, 0.8333, 1.0, 0.75, 1.0, 0.1582, 0.09101, 0.25, 0.06642, 0.25, 0.06642, 0.1582, 0.09101, 0.08333, 1.0, 0.1667, 1.0, 0.1667, 1.0, 0.08333, 1.0, 0.9167, 1.0, 1.0, 1.0, 1.0, 1.0, 0.9167, 1.0, 0.3333, 1.0, 0.4167, 1.0, 0.4167, 1.0, 0.3333, 1.0, 0.5833, 1.0, 0.6667, 1.0, 0.6667, 1.0, 0.5833, 1.0, 7.451e-08, 1.0, 0.08333, 1.0, 0.08333, 1.0, 7.451e-08, 1.0, 0.8333, 1.0, 0.9167, 1.0, 0.9167, 1.0, 0.8333, 1.0, 0.25, 1.0, 0.3333, 1.0, 0.3333, 1.0, 0.25, 1.0, 0.5, 1.0, 0.5833, 1.0, 0.5833, 1.0, 0.5, 1.0, 0.75, 1.0, 0.8333, 1.0, 0.8333, 1.0, 0.75, 1.0, 0.1667, 1.0, 0.25, 1.0, 0.25, 1.0, 0.1667, 1.0, 0.4167, 1.0, 0.5, 1.0, 0.5, 1.0, 0.4167, 1.0, 0.25, 0.4336, 0.3418, 0.409, 0.37, 0.4578, 0.25, 0.49, 0.3418, 0.409, 0.409, 0.3418, 0.4578, 0.37, 0.37, 0.4578, 0.409, 0.3418, 0.4336, 0.25, 0.49, 0.25, 0.4578, 0.37, 0.4336, 0.25, 0.409, 0.1582, 0.4578, 0.13, 0.49, 0.25, 0.409, 0.1582, 0.3418, 0.09101, 0.37, 0.04215, 0.4578, 0.13, 0.3418, 0.09101, 0.25, 0.06642, 0.25, 0.01, 0.37, 0.04215, 0.25, 0.06642, 0.1582, 0.09101, 0.13, 0.04215, 0.25, 0.01, 0.1582, 0.09101, 0.09101, 0.1582, 0.04215, 0.13, 0.13, 0.04215, 0.09101, 0.1582, 0.06642, 0.25, 0.01, 0.25, 0.04215, 0.13, 0.06642, 0.25, 0.09101, 0.3418, 0.04215, 0.37, 0.01, 0.25, 0.09101, 0.3418, 0.1582, 0.409, 0.13, 0.4578, 0.04215, 0.37, 0.1582, 0.409, 0.25, 0.4336, 0.25, 0.49, 0.13, 0.4578, 0.3418, 0.409, 0.25, 0.4336, 0.1582, 0.409, 0.09101, 0.3418, 0.06642, 0.25, 0.09101, 0.1582, 0.1582, 0.09101, 0.25, 0.06642, 0.3418, 0.09101, 0.409, 0.1582, 0.4336, 0.25, 0.409, 0.3418, 0.409, 0.1582, 0.4336, 0.25, 0.4336, 0.25, 0.409, 0.1582, 0.1582, 0.409, 0.09101, 0.3418, 0.09101, 0.3418, 0.1582, 0.409, 0.3418, 0.409, 0.25, 0.4336, 0.25, 0.4336, 0.3418, 0.409, 0.09101, 0.1582, 0.1582, 0.09101, 0.1582, 0.09101, 0.09101, 0.1582, 0.3418, 0.09101, 0.409, 0.1582, 0.409, 0.1582, 0.3418, 0.09101, 0.25, 0.4336, 0.1582, 0.409, 0.1582, 0.409, 0.25, 0.4336, 0.409, 0.3418, 0.3418, 0.409, 0.3418, 0.409, 0.409, 0.3418, 0.06642, 0.25, 0.09101, 0.1582, 0.09101, 0.1582, 0.06642, 0.25, 0.25, 0.06642, 0.3418, 0.09101, 0.3418, 0.09101, 0.25, 0.06642, 0.4336, 0.25, 0.409, 0.3418, 0.409, 0.3418, 0.4336, 0.25, 0.09101, 0.3418, 0.06642, 0.25, 0.06642, 0.25, 0.09101, 0.3418])
me_cylinder_001.materials.append(mat_material_005)
me_cylinder_001.materials.append(mat_material_006)
me_cylinder_001.update()
me_cylinder_002 = bpy.data.meshes.new('Cylinder.002')
me_cylinder_002.from_pydata([(0.0, 1.0, -1.0), (0.0, 1.0, 1.0), (0.5, 0.866, -1.0), (0.5, 0.866, 1.0), (0.866, 0.5, -1.0), (0.866, 0.5, 1.0), (1.0, 0.0, -1.0), (1.0, 0.0, 1.0), (0.866, -0.5, -1.0), (0.866, -0.5, 1.0), (0.5, -0.866, -1.0), (0.5, -0.866, 1.0), (0.0, -1.0, -1.0), (0.0, -1.0, 1.0), (-0.5, -0.866, -1.0), (-0.5, -0.866, 1.0), (-0.866, -0.5, -1.0), (-0.866, -0.5, 1.0), (-1.0, 0.0, -1.0), (-1.0, 0.0, 1.0), (-0.866, 0.5, -1.0), (-0.866, 0.5, 1.0), (-0.5, 0.866, -1.0), (-0.5, 0.866, 1.0), (0.7115, 1.232, 2.127), (0.0, 1.423, 2.127), (1.232, 0.7115, 2.127), (1.423, -2.017e-07, 2.127), (1.232, -0.7115, 2.127), (0.7115, -1.232, 2.127), (0.0, -1.423, 2.127), (-0.7115, -1.232, 2.127), (-1.232, -0.7115, 2.127), (-1.423, -2.017e-07, 2.127), (-1.232, 0.7115, 2.127), (-0.7115, 1.232, 2.127), (0.5443, 0.9427, 2.562), (0.0, 1.089, 2.562), (0.9427, 0.5443, 2.562), (1.089, -2.017e-07, 2.562), (0.9427, -0.5443, 2.562), (0.5443, -0.9427, 2.562), (0.0, -1.089, 2.562), (-0.5443, -0.9427, 2.562), (-0.9427, -0.5443, 2.562), (-1.089, -2.017e-07, 2.562), (-0.9427, 0.5443, 2.562), (-0.5443, 0.9427, 2.562), (0.7115, 1.232, 2.562), (0.0, 1.423, 2.562), (1.232, 0.7115, 2.562), (1.423, -2.017e-07, 2.562), (1.232, -0.7115, 2.562), (0.7115, -1.232, 2.562), (0.0, -1.423, 2.562), (-0.7115, -1.232, 2.562), (-1.232, -0.7115, 2.562), (-1.423, -2.017e-07, 2.562), (-1.232, 0.7115, 2.562), (-0.7115, 1.232, 2.562), (0.5443, 0.9427, 2.336), (2.276e-08, 1.089, 2.336), (0.9427, 0.5443, 2.336), (1.089, -2.017e-07, 2.336), (0.9427, -0.5443, 2.336), (0.5443, -0.9427, 2.336), (2.276e-08, -1.089, 2.336), (-0.5443, -0.9427, 2.336), (-0.9427, -0.5443, 2.336), (-1.089, -2.017e-07, 2.336), (-0.9427, 0.5443, 2.336), (-0.5443, 0.9427, 2.336)], [], [(0, 1, 3, 2), (2, 3, 5, 4), (4, 5, 7, 6), (6, 7, 9, 8), (8, 9, 11, 10), (10, 11, 13, 12), (12, 13, 15, 14), (14, 15, 17, 16), (16, 17, 19, 18), (18, 19, 21, 20), (23, 21, 34, 35), (20, 21, 23, 22), (22, 23, 1, 0), (0, 2, 4, 6, 8, 10, 12, 14, 16, 18, 20, 22), (28, 27, 51, 52), (5, 3, 24, 26), (21, 19, 33, 34), (19, 17, 32, 33), (17, 15, 31, 32), (15, 13, 30, 31), (13, 11, 29, 30), (11, 9, 28, 29), (9, 7, 27, 28), (1, 23, 35, 25), (3, 1, 25, 24), (7, 5, 26, 27), (43, 42, 66, 67), (35, 34, 58, 59), (24, 25, 49, 48), (32, 31, 55, 56), (29, 28, 52, 53), (25, 35, 59, 49), (26, 24, 48, 50), (33, 32, 56, 57), (30, 29, 53, 54), (27, 26, 50, 51), (34, 33, 57, 58), (31, 30, 54, 55), (37, 36, 48, 49), (36, 38, 50, 48), (38, 39, 51, 50), (39, 40, 52, 51), (40, 41, 53, 52), (41, 42, 54, 53), (42, 43, 55, 54), (43, 44, 56, 55), (44, 45, 57, 56), (45, 46, 58, 57), (46, 47, 59, 58), (47, 37, 49, 59), (60, 61, 71, 70, 69, 68, 67, 66, 65, 64, 63, 62), (40, 39, 63, 64), (47, 46, 70, 71), (36, 37, 61, 60), (44, 43, 67, 68), (41, 40, 64, 65), (37, 47, 71, 61), (38, 36, 60, 62), (45, 44, 68, 69), (42, 41, 65, 66), (39, 38, 62, 63), (46, 45, 69, 70)])
me_cylinder_002.polygons.foreach_set('material_index', [0, 0, 0, 0, 0, 0, 0, 0, 0, 0, 0, 0, 0, 0, 0, 0, 0, 0, 0, 0, 0, 0, 0, 0, 0, 0, 0, 0, 0, 0, 0, 0, 0, 0, 0, 0, 0, 0, 0, 0, 0, 0, 0, 0, 0, 0, 0, 0, 0, 0, 1, 0, 0, 0, 0, 0, 0, 0, 0, 0, 0, 0])
_uv = me_cylinder_002.uv_layers.new(name='UVMap')
_uv.uv.foreach_set('vector', [1.0, 0.5, 1.0, 1.0, 0.9167, 1.0, 0.9167, 0.5, 0.9167, 0.5, 0.9167, 1.0, 0.8333, 1.0, 0.8333, 0.5, 0.8333, 0.5, 0.8333, 1.0, 0.75, 1.0, 0.75, 0.5, 0.75, 0.5, 0.75, 1.0, 0.6667, 1.0, 0.6667, 0.5, 0.6667, 0.5, 0.6667, 1.0, 0.5833, 1.0, 0.5833, 0.5, 0.5833, 0.5, 0.5833, 1.0, 0.5, 1.0, 0.5, 0.5, 0.5, 0.5, 0.5, 1.0, 0.4167, 1.0, 0.4167, 0.5, 0.4167, 0.5, 0.4167, 1.0, 0.3333, 1.0, 0.3333, 0.5, 0.3333, 0.5, 0.3333, 1.0, 0.25, 1.0, 0.25, 0.5, 0.25, 0.5, 0.25, 1.0, 0.1667, 1.0, 0.1667, 0.5, 0.08333, 1.0, 0.1667, 1.0, 0.1667, 1.0, 0.08333, 1.0, 0.1667, 0.5, 0.1667, 1.0, 0.08333, 1.0, 0.08333, 0.5, 0.08333, 0.5, 0.08333, 1.0, 7.451e-08, 1.0, 7.451e-08, 0.5, 0.75, 0.49, 0.87, 0.4578, 0.9578, 0.37, 0.99, 0.25, 0.9578, 0.13, 0.87, 0.04215, 0.75, 0.01, 0.63, 0.04215, 0.5422, 0.13, 0.51, 0.25, 0.5422, 0.37, 0.63, 0.4578, 0.6667, 1.0, 0.75, 1.0, 0.75, 1.0, 0.6667, 1.0, 0.8333, 1.0, 0.9167, 1.0, 0.9167, 1.0, 0.8333, 1.0, 0.1667, 1.0, 0.25, 1.0, 0.25, 1.0, 0.1667, 1.0, 0.25, 1.0, 0.3333, 1.0, 0.3333, 1.0, 0.25, 1.0, 0.3333, 1.0, 0.4167, 1.0, 0.4167, 1.0, 0.3333, 1.0, 0.4167, 1.0, 0.5, 1.0, 0.5, 1.0, 0.4167, 1.0, 0.5, 1.0, 0.5833, 1.0, 0.5833, 1.0, 0.5, 1.0, 0.5833, 1.0, 0.6667, 1.0, 0.6667, 1.0, 0.5833, 1.0, 0.6667, 1.0, 0.75, 1.0, 0.75, 1.0, 0.6667, 1.0, 7.451e-08, 1.0, 0.08333, 1.0, 0.08333, 1.0, 7.451e-08, 1.0, 0.9167, 1.0, 1.0, 1.0, 1.0, 1.0, 0.9167, 1.0, 0.75, 1.0, 0.8333, 1.0, 0.8333, 1.0, 0.75, 1.0, 0.1582, 0.09101, 0.25, 0.06642, 0.25, 0.06642, 0.1582, 0.09101, 0.08333, 1.0, 0.1667, 1.0, 0.1667, 1.0, 0.08333, 1.0, 0.9167, 1.0, 1.0, 1.0, 1.0, 1.0, 0.9167, 1.0, 0.3333, 1.0, 0.4167, 1.0, 0.4167, 1.0, 0.3333, 1.0, 0.5833, 1.0, 0.6667, 1.0, 0.6667, 1.0, 0.5833, 1.0, 7.451e-08, 1.0, 0.08333, 1.0, 0.08333, 1.0, 7.451e-08, 1.0, 0.8333, 1.0, 0.9167, 1.0, 0.9167, 1.0, 0.8333, 1.0, 0.25, 1.0, 0.3333, 1.0, 0.3333, 1.0, 0.25, 1.0, 0.5, 1.0, 0.5833, 1.0, 0.5833, 1.0, 0.5, 1.0, 0.75, 1.0, 0.8333, 1.0, 0.8333, 1.0, 0.75, 1.0, 0.1667, 1.0, 0.25, 1.0, 0.25, 1.0, 0.1667, 1.0, 0.4167, 1.0, 0.5, 1.0, 0.5, 1.0, 0.4167, 1.0, 0.25, 0.4336, 0.3418, 0.409, 0.37, 0.4578, 0.25, 0.49, 0.3418, 0.409, 0.409, 0.3418, 0.4578, 0.37, 0.37, 0.4578, 0.409, 0.3418, 0.4336, 0.25, 0.49, 0.25, 0.4578, 0.37, 0.4336, 0.25, 0.409, 0.1582, 0.4578, 0.13, 0.49, 0.25, 0.409, 0.1582, 0.3418, 0.09101, 0.37, 0.04215, 0.4578, 0.13, 0.3418, 0.09101, 0.25, 0.06642, 0.25, 0.01, 0.37, 0.04215, 0.25, 0.06642, 0.1582, 0.09101, 0.13, 0.04215, 0.25, 0.01, 0.1582, 0.09101, 0.09101, 0.1582, 0.04215, 0.13, 0.13, 0.04215, 0.09101, 0.1582, 0.06642, 0.25, 0.01, 0.25, 0.04215, 0.13, 0.06642, 0.25, 0.09101, 0.3418, 0.04215, 0.37, 0.01, 0.25, 0.09101, 0.3418, 0.1582, 0.409, 0.13, 0.4578, 0.04215, 0.37, 0.1582, 0.409, 0.25, 0.4336, 0.25, 0.49, 0.13, 0.4578, 0.3418, 0.409, 0.25, 0.4336, 0.1582, 0.409, 0.09101, 0.3418, 0.06642, 0.25, 0.09101, 0.1582, 0.1582, 0.09101, 0.25, 0.06642, 0.3418, 0.09101, 0.409, 0.1582, 0.4336, 0.25, 0.409, 0.3418, 0.409, 0.1582, 0.4336, 0.25, 0.4336, 0.25, 0.409, 0.1582, 0.1582, 0.409, 0.09101, 0.3418, 0.09101, 0.3418, 0.1582, 0.409, 0.3418, 0.409, 0.25, 0.4336, 0.25, 0.4336, 0.3418, 0.409, 0.09101, 0.1582, 0.1582, 0.09101, 0.1582, 0.09101, 0.09101, 0.1582, 0.3418, 0.09101, 0.409, 0.1582, 0.409, 0.1582, 0.3418, 0.09101, 0.25, 0.4336, 0.1582, 0.409, 0.1582, 0.409, 0.25, 0.4336, 0.409, 0.3418, 0.3418, 0.409, 0.3418, 0.409, 0.409, 0.3418, 0.06642, 0.25, 0.09101, 0.1582, 0.09101, 0.1582, 0.06642, 0.25, 0.25, 0.06642, 0.3418, 0.09101, 0.3418, 0.09101, 0.25, 0.06642, 0.4336, 0.25, 0.409, 0.3418, 0.409, 0.3418, 0.4336, 0.25, 0.09101, 0.3418, 0.06642, 0.25, 0.06642, 0.25, 0.09101, 0.3418])
me_cylinder_002.materials.append(mat_material_005)
me_cylinder_002.materials.append(mat_material_006)
me_cylinder_002.update()
me_cylinder_003 = bpy.data.meshes.new('Cylinder.003')
me_cylinder_003.from_pydata([(0.0, 1.0, -1.0), (0.0, 1.0, 1.0), (0.5, 0.866, -1.0), (0.5, 0.866, 1.0), (0.866, 0.5, -1.0), (0.866, 0.5, 1.0), (1.0, 0.0, -1.0), (1.0, 0.0, 1.0), (0.866, -0.5, -1.0), (0.866, -0.5, 1.0), (0.5, -0.866, -1.0), (0.5, -0.866, 1.0), (0.0, -1.0, -1.0), (0.0, -1.0, 1.0), (-0.5, -0.866, -1.0), (-0.5, -0.866, 1.0), (-0.866, -0.5, -1.0), (-0.866, -0.5, 1.0), (-1.0, 0.0, -1.0), (-1.0, 0.0, 1.0), (-0.866, 0.5, -1.0), (-0.866, 0.5, 1.0), (-0.5, 0.866, -1.0), (-0.5, 0.866, 1.0), (0.7115, 1.232, 2.127), (0.0, 1.423, 2.127), (1.232, 0.7115, 2.127), (1.423, -2.017e-07, 2.127), (1.232, -0.7115, 2.127), (0.7115, -1.232, 2.127), (0.0, -1.423, 2.127), (-0.7115, -1.232, 2.127), (-1.232, -0.7115, 2.127), (-1.423, -2.017e-07, 2.127), (-1.232, 0.7115, 2.127), (-0.7115, 1.232, 2.127), (0.5443, 0.9427, 2.562), (0.0, 1.089, 2.562), (0.9427, 0.5443, 2.562), (1.089, -2.017e-07, 2.562), (0.9427, -0.5443, 2.562), (0.5443, -0.9427, 2.562), (0.0, -1.089, 2.562), (-0.5443, -0.9427, 2.562), (-0.9427, -0.5443, 2.562), (-1.089, -2.017e-07, 2.562), (-0.9427, 0.5443, 2.562), (-0.5443, 0.9427, 2.562), (0.7115, 1.232, 2.562), (0.0, 1.423, 2.562), (1.232, 0.7115, 2.562), (1.423, -2.017e-07, 2.562), (1.232, -0.7115, 2.562), (0.7115, -1.232, 2.562), (0.0, -1.423, 2.562), (-0.7115, -1.232, 2.562), (-1.232, -0.7115, 2.562), (-1.423, -2.017e-07, 2.562), (-1.232, 0.7115, 2.562), (-0.7115, 1.232, 2.562), (0.5443, 0.9427, 2.336), (2.276e-08, 1.089, 2.336), (0.9427, 0.5443, 2.336), (1.089, -2.017e-07, 2.336), (0.9427, -0.5443, 2.336), (0.5443, -0.9427, 2.336), (2.276e-08, -1.089, 2.336), (-0.5443, -0.9427, 2.336), (-0.9427, -0.5443, 2.336), (-1.089, -2.017e-07, 2.336), (-0.9427, 0.5443, 2.336), (-0.5443, 0.9427, 2.336)], [], [(0, 1, 3, 2), (2, 3, 5, 4), (4, 5, 7, 6), (6, 7, 9, 8), (8, 9, 11, 10), (10, 11, 13, 12), (12, 13, 15, 14), (14, 15, 17, 16), (16, 17, 19, 18), (18, 19, 21, 20), (23, 21, 34, 35), (20, 21, 23, 22), (22, 23, 1, 0), (0, 2, 4, 6, 8, 10, 12, 14, 16, 18, 20, 22), (28, 27, 51, 52), (5, 3, 24, 26), (21, 19, 33, 34), (19, 17, 32, 33), (17, 15, 31, 32), (15, 13, 30, 31), (13, 11, 29, 30), (11, 9, 28, 29), (9, 7, 27, 28), (1, 23, 35, 25), (3, 1, 25, 24), (7, 5, 26, 27), (43, 42, 66, 67), (35, 34, 58, 59), (24, 25, 49, 48), (32, 31, 55, 56), (29, 28, 52, 53), (25, 35, 59, 49), (26, 24, 48, 50), (33, 32, 56, 57), (30, 29, 53, 54), (27, 26, 50, 51), (34, 33, 57, 58), (31, 30, 54, 55), (37, 36, 48, 49), (36, 38, 50, 48), (38, 39, 51, 50), (39, 40, 52, 51), (40, 41, 53, 52), (41, 42, 54, 53), (42, 43, 55, 54), (43, 44, 56, 55), (44, 45, 57, 56), (45, 46, 58, 57), (46, 47, 59, 58), (47, 37, 49, 59), (60, 61, 71, 70, 69, 68, 67, 66, 65, 64, 63, 62), (40, 39, 63, 64), (47, 46, 70, 71), (36, 37, 61, 60), (44, 43, 67, 68), (41, 40, 64, 65), (37, 47, 71, 61), (38, 36, 60, 62), (45, 44, 68, 69), (42, 41, 65, 66), (39, 38, 62, 63), (46, 45, 69, 70)])
_uv = me_cylinder_003.uv_layers.new(name='UVMap')
_uv.uv.foreach_set('vector', [1.0, 0.5, 1.0, 1.0, 0.9167, 1.0, 0.9167, 0.5, 0.9167, 0.5, 0.9167, 1.0, 0.8333, 1.0, 0.8333, 0.5, 0.8333, 0.5, 0.8333, 1.0, 0.75, 1.0, 0.75, 0.5, 0.75, 0.5, 0.75, 1.0, 0.6667, 1.0, 0.6667, 0.5, 0.6667, 0.5, 0.6667, 1.0, 0.5833, 1.0, 0.5833, 0.5, 0.5833, 0.5, 0.5833, 1.0, 0.5, 1.0, 0.5, 0.5, 0.5, 0.5, 0.5, 1.0, 0.4167, 1.0, 0.4167, 0.5, 0.4167, 0.5, 0.4167, 1.0, 0.3333, 1.0, 0.3333, 0.5, 0.3333, 0.5, 0.3333, 1.0, 0.25, 1.0, 0.25, 0.5, 0.25, 0.5, 0.25, 1.0, 0.1667, 1.0, 0.1667, 0.5, 0.08333, 1.0, 0.1667, 1.0, 0.1667, 1.0, 0.08333, 1.0, 0.1667, 0.5, 0.1667, 1.0, 0.08333, 1.0, 0.08333, 0.5, 0.08333, 0.5, 0.08333, 1.0, 7.451e-08, 1.0, 7.451e-08, 0.5, 0.75, 0.49, 0.87, 0.4578, 0.9578, 0.37, 0.99, 0.25, 0.9578, 0.13, 0.87, 0.04215, 0.75, 0.01, 0.63, 0.04215, 0.5422, 0.13, 0.51, 0.25, 0.5422, 0.37, 0.63, 0.4578, 0.6667, 1.0, 0.75, 1.0, 0.75, 1.0, 0.6667, 1.0, 0.8333, 1.0, 0.9167, 1.0, 0.9167, 1.0, 0.8333, 1.0, 0.1667, 1.0, 0.25, 1.0, 0.25, 1.0, 0.1667, 1.0, 0.25, 1.0, 0.3333, 1.0, 0.3333, 1.0, 0.25, 1.0, 0.3333, 1.0, 0.4167, 1.0, 0.4167, 1.0, 0.3333, 1.0, 0.4167, 1.0, 0.5, 1.0, 0.5, 1.0, 0.4167, 1.0, 0.5, 1.0, 0.5833, 1.0, 0.5833, 1.0, 0.5, 1.0, 0.5833, 1.0, 0.6667, 1.0, 0.6667, 1.0, 0.5833, 1.0, 0.6667, 1.0, 0.75, 1.0, 0.75, 1.0, 0.6667, 1.0, 7.451e-08, 1.0, 0.08333, 1.0, 0.08333, 1.0, 7.451e-08, 1.0, 0.9167, 1.0, 1.0, 1.0, 1.0, 1.0, 0.9167, 1.0, 0.75, 1.0, 0.8333, 1.0, 0.8333, 1.0, 0.75, 1.0, 0.1582, 0.09101, 0.25, 0.06642, 0.25, 0.06642, 0.1582, 0.09101, 0.08333, 1.0, 0.1667, 1.0, 0.1667, 1.0, 0.08333, 1.0, 0.9167, 1.0, 1.0, 1.0, 1.0, 1.0, 0.9167, 1.0, 0.3333, 1.0, 0.4167, 1.0, 0.4167, 1.0, 0.3333, 1.0, 0.5833, 1.0, 0.6667, 1.0, 0.6667, 1.0, 0.5833, 1.0, 7.451e-08, 1.0, 0.08333, 1.0, 0.08333, 1.0, 7.451e-08, 1.0, 0.8333, 1.0, 0.9167, 1.0, 0.9167, 1.0, 0.8333, 1.0, 0.25, 1.0, 0.3333, 1.0, 0.3333, 1.0, 0.25, 1.0, 0.5, 1.0, 0.5833, 1.0, 0.5833, 1.0, 0.5, 1.0, 0.75, 1.0, 0.8333, 1.0, 0.8333, 1.0, 0.75, 1.0, 0.1667, 1.0, 0.25, 1.0, 0.25, 1.0, 0.1667, 1.0, 0.4167, 1.0, 0.5, 1.0, 0.5, 1.0, 0.4167, 1.0, 0.25, 0.4336, 0.3418, 0.409, 0.37, 0.4578, 0.25, 0.49, 0.3418, 0.409, 0.409, 0.3418, 0.4578, 0.37, 0.37, 0.4578, 0.409, 0.3418, 0.4336, 0.25, 0.49, 0.25, 0.4578, 0.37, 0.4336, 0.25, 0.409, 0.1582, 0.4578, 0.13, 0.49, 0.25, 0.409, 0.1582, 0.3418, 0.09101, 0.37, 0.04215, 0.4578, 0.13, 0.3418, 0.09101, 0.25, 0.06642, 0.25, 0.01, 0.37, 0.04215, 0.25, 0.06642, 0.1582, 0.09101, 0.13, 0.04215, 0.25, 0.01, 0.1582, 0.09101, 0.09101, 0.1582, 0.04215, 0.13, 0.13, 0.04215, 0.09101, 0.1582, 0.06642, 0.25, 0.01, 0.25, 0.04215, 0.13, 0.06642, 0.25, 0.09101, 0.3418, 0.04215, 0.37, 0.01, 0.25, 0.09101, 0.3418, 0.1582, 0.409, 0.13, 0.4578, 0.04215, 0.37, 0.1582, 0.409, 0.25, 0.4336, 0.25, 0.49, 0.13, 0.4578, 0.3418, 0.409, 0.25, 0.4336, 0.1582, 0.409, 0.09101, 0.3418, 0.06642, 0.25, 0.09101, 0.1582, 0.1582, 0.09101, 0.25, 0.06642, 0.3418, 0.09101, 0.409, 0.1582, 0.4336, 0.25, 0.409, 0.3418, 0.409, 0.1582, 0.4336, 0.25, 0.4336, 0.25, 0.409, 0.1582, 0.1582, 0.409, 0.09101, 0.3418, 0.09101, 0.3418, 0.1582, 0.409, 0.3418, 0.409, 0.25, 0.4336, 0.25, 0.4336, 0.3418, 0.409, 0.09101, 0.1582, 0.1582, 0.09101, 0.1582, 0.09101, 0.09101, 0.1582, 0.3418, 0.09101, 0.409, 0.1582, 0.409, 0.1582, 0.3418, 0.09101, 0.25, 0.4336, 0.1582, 0.409, 0.1582, 0.409, 0.25, 0.4336, 0.409, 0.3418, 0.3418, 0.409, 0.3418, 0.409, 0.409, 0.3418, 0.06642, 0.25, 0.09101, 0.1582, 0.09101, 0.1582, 0.06642, 0.25, 0.25, 0.06642, 0.3418, 0.09101, 0.3418, 0.09101, 0.25, 0.06642, 0.4336, 0.25, 0.409, 0.3418, 0.409, 0.3418, 0.4336, 0.25, 0.09101, 0.3418, 0.06642, 0.25, 0.06642, 0.25, 0.09101, 0.3418])
me_cylinder_003.update()
me_cube_018 = bpy.data.meshes.new('Cube.018')
me_cube_018.from_pydata([(-1.0, -1.0, -1.0), (-1.0, -1.0, 1.0), (-1.0, 1.0, -1.0), (-1.0, 1.0, 1.0), (1.0, -1.0, -1.0), (1.0, -1.0, 1.0), (1.0, 1.0, -1.0), (1.0, 1.0, 1.0)], [], [(0, 1, 3, 2), (2, 3, 7, 6), (6, 7, 5, 4), (4, 5, 1, 0), (2, 6, 4, 0), (7, 3, 1, 5)])
_uv = me_cube_018.uv_layers.new(name='UVMap')
_uv.uv.foreach_set('vector', [0.375, 0.0, 0.625, 0.0, 0.625, 0.25, 0.375, 0.25, 0.375, 0.25, 0.625, 0.25, 0.625, 0.5, 0.375, 0.5, 0.375, 0.5, 0.625, 0.5, 0.625, 0.75, 0.375, 0.75, 0.375, 0.75, 0.625, 0.75, 0.625, 1.0, 0.375, 1.0, 0.125, 0.5, 0.375, 0.5, 0.375, 0.75, 0.125, 0.75, 0.625, 0.5, 0.875, 0.5, 0.875, 0.75, 0.625, 0.75])
me_cube_018.update()
me_cube_019 = bpy.data.meshes.new('Cube.019')
me_cube_019.from_pydata([(-1.0, -1.0, -1.0), (-1.0, -1.0, 1.0), (-1.0, 1.0, -1.0), (-1.0, 1.0, 1.0), (1.0, -1.0, -1.0), (1.0, -1.0, 1.0), (1.0, 1.0, -1.0), (1.0, 1.0, 1.0)], [], [(0, 1, 3, 2), (2, 3, 7, 6), (6, 7, 5, 4), (4, 5, 1, 0), (2, 6, 4, 0), (7, 3, 1, 5)])
_uv = me_cube_019.uv_layers.new(name='UVMap')
_uv.uv.foreach_set('vector', [0.375, 0.0, 0.625, 0.0, 0.625, 0.25, 0.375, 0.25, 0.375, 0.25, 0.625, 0.25, 0.625, 0.5, 0.375, 0.5, 0.375, 0.5, 0.625, 0.5, 0.625, 0.75, 0.375, 0.75, 0.375, 0.75, 0.625, 0.75, 0.625, 1.0, 0.375, 1.0, 0.125, 0.5, 0.375, 0.5, 0.375, 0.75, 0.125, 0.75, 0.625, 0.5, 0.875, 0.5, 0.875, 0.75, 0.625, 0.75])
me_cube_019.update()
me_cube_020 = bpy.data.meshes.new('Cube.020')
me_cube_020.from_pydata([(-1.006, -1.0, -0.9931), (-1.0, -1.0, 1.0), (-1.006, 1.0, -0.9931), (-1.0, 1.0, 1.0), (1.012, -1.0, -1.005), (1.026, -1.0, 0.9892), (1.012, 1.0, -1.005), (1.026, 1.0, 0.9892), (-7.026, 1.0, -1.0), (-7.026, -1.0, -1.0), (-7.026, -1.0, 1.0), (-7.026, 1.0, 1.0), (-9.167, 1.0, -1.0), (-9.167, -1.0, -1.0), (-9.167, -1.0, 1.0), (-9.167, 1.0, 1.0), (-7.026, 1.0, -3.771), (-7.026, -1.0, -3.771), (-9.167, 1.0, -3.771), (-9.167, -1.0, -3.771), (-7.026, 1.0, -4.933), (-7.026, -1.0, -4.933), (-9.167, 1.0, -4.933), (-9.167, -1.0, -4.933), (-1.02, 1.0, -3.771), (-1.02, -1.0, -3.771), (-1.02, 1.0, -4.933), (-1.02, -1.0, -4.933), (1.027, 1.0, -3.771), (1.027, -1.0, -3.771), (1.027, 1.0, -4.933), (1.027, -1.0, -4.933), (1.012, -1.0, -1.005), (1.012, 1.0, -1.005)], [], [(3, 2, 8, 11), (2, 3, 7, 6), (6, 7, 5, 4), (4, 5, 1, 0), (7, 3, 1, 5), (10, 11, 15, 14), (0, 1, 10, 9), (1, 3, 11, 10), (2, 0, 9, 8), (13, 14, 15, 12), (8, 9, 17, 16), (11, 8, 12, 15), (9, 10, 14, 13), (18, 16, 20, 22), (9, 13, 19, 17), (13, 12, 18, 19), (12, 8, 16, 18), (20, 21, 23, 22), (19, 18, 22, 23), (17, 19, 23, 21), (20, 16, 24, 26), (25, 27, 31, 29), (21, 20, 26, 27), (17, 21, 27, 25), (16, 17, 25, 24), (28, 29, 31, 30), (27, 26, 30, 31), (26, 24, 28, 30), (29, 28, 6, 4), (28, 24, 2, 6), (25, 29, 4, 0), (24, 25, 0, 2), (4, 6, 33, 32)])
_uv = me_cube_020.uv_layers.new(name='UVMap')
_uv.uv.foreach_set('vector', [0.625, 0.25, 0.375, 0.25, 0.375, 0.25, 0.625, 0.25, 0.375, 0.25, 0.625, 0.25, 0.625, 0.5, 0.375, 0.5, 0.375, 0.5, 0.625, 0.5, 0.625, 0.75, 0.375, 0.75, 0.375, 0.75, 0.625, 0.75, 0.625, 1.0, 0.375, 1.0, 0.625, 0.5, 0.875, 0.5, 0.875, 0.75, 0.625, 0.75, 0.875, 0.75, 0.875, 0.5, 0.875, 0.5, 0.875, 0.75, 0.375, 1.0, 0.625, 1.0, 0.625, 1.0, 0.375, 1.0, 0.875, 0.75, 0.875, 0.5, 0.875, 0.5, 0.875, 0.75, 0.125, 0.5, 0.125, 0.75, 0.125, 0.75, 0.125, 0.5, 0.375, 0.0, 0.625, 0.0, 0.625, 0.25, 0.375, 0.25, 0.125, 0.5, 0.125, 0.75, 0.125, 0.75, 0.125, 0.5, 0.625, 0.25, 0.375, 0.25, 0.375, 0.25, 0.625, 0.25, 0.375, 1.0, 0.625, 1.0, 0.625, 1.0, 0.375, 1.0, 0.375, 0.25, 0.375, 0.25, 0.375, 0.25, 0.375, 0.25, 0.375, 1.0, 0.375, 1.0, 0.375, 1.0, 0.375, 1.0, 0.375, 0.0, 0.375, 0.25, 0.375, 0.25, 0.375, 0.0, 0.375, 0.25, 0.375, 0.25, 0.375, 0.25, 0.375, 0.25, 0.125, 0.5, 0.125, 0.75, 0.125, 0.75, 0.125, 0.5, 0.375, 0.0, 0.375, 0.25, 0.375, 0.25, 0.375, 0.0, 0.375, 1.0, 0.375, 1.0, 0.375, 1.0, 0.375, 1.0, 0.375, 0.25, 0.375, 0.25, 0.375, 0.25, 0.375, 0.25, 0.375, 1.0, 0.375, 1.0, 0.375, 1.0, 0.375, 1.0, 0.125, 0.75, 0.125, 0.5, 0.125, 0.5, 0.125, 0.75, 0.375, 1.0, 0.375, 1.0, 0.375, 1.0, 0.375, 1.0, 0.125, 0.5, 0.125, 0.75, 0.125, 0.75, 0.125, 0.5, 0.125, 0.5, 0.125, 0.75, 0.125, 0.75, 0.125, 0.5, 0.125, 0.75, 0.125, 0.5, 0.125, 0.5, 0.125, 0.75, 0.375, 0.25, 0.375, 0.25, 0.375, 0.25, 0.375, 0.25, 0.125, 0.75, 0.125, 0.5, 0.125, 0.5, 0.125, 0.75, 0.375, 0.25, 0.375, 0.25, 0.375, 0.25, 0.375, 0.25, 0.375, 1.0, 0.375, 1.0, 0.375, 1.0, 0.375, 1.0, 0.125, 0.5, 0.125, 0.75, 0.125, 0.75, 0.125, 0.5, 0.375, 0.75, 0.375, 0.5, 0.375, 0.5, 0.375, 0.75])
me_cube_020.materials.append(mat_material_001)
me_cube_020.update()

# ---- objects
ob_camera = bpy.data.objects.new('Camera', cam_camera)
ob_plane = bpy.data.objects.new('Plane', me_plane)
ob_cube_021 = bpy.data.objects.new('Cube.021', me_cube_021)
ob_cube_022 = bpy.data.objects.new('Cube.022', me_cube_022)
ob_spot = bpy.data.objects.new('Spot', light_spot)
ob_spot_001 = bpy.data.objects.new('Spot.001', light_spot_001)
ob_spot_002 = bpy.data.objects.new('Spot.002', light_spot_002)
ob_cube = bpy.data.objects.new('Cube', me_cube)
ob_cube_001 = bpy.data.objects.new('Cube.001', me_cube_001)
ob_cube_002 = bpy.data.objects.new('Cube.002', me_cube_002)
ob_cube_003 = bpy.data.objects.new('Cube.003', me_cube_003)
ob_cube_004 = bpy.data.objects.new('Cube.004', me_cube_004)
ob_cube_005 = bpy.data.objects.new('Cube.005', me_cube_005)
ob_cube_006 = bpy.data.objects.new('Cube.006', me_cube_007)
ob_cube_007 = bpy.data.objects.new('Cube.007', me_cube_008)
ob_cube_008 = bpy.data.objects.new('Cube.008', me_cube_009)
ob_cube_009 = bpy.data.objects.new('Cube.009', me_cube_010)
ob_cube_010 = bpy.data.objects.new('Cube.010', me_cube_011)
ob_cube_011 = bpy.data.objects.new('Cube.011', me_cube_012)
ob_cube_012 = bpy.data.objects.new('Cube.012', me_cube_013)
ob_cube_014 = bpy.data.objects.new('Cube.014', me_cube_015)
ob_cube_013 = bpy.data.objects.new('Cube.013', me_cube_016)
ob_cube_015 = bpy.data.objects.new('Cube.015', me_cube_006)
ob_cube_016 = bpy.data.objects.new('Cube.016', me_cube_014)
ob_cube_017 = bpy.data.objects.new('Cube.017', me_cube_017)
ob_cylinder_001 = bpy.data.objects.new('Cylinder.001', me_cylinder_001)
ob_cylinder_002 = bpy.data.objects.new('Cylinder.002', me_cylinder_002)
ob_cylinder_003 = bpy.data.objects.new('Cylinder.003', me_cylinder_003)
ob_cube_018 = bpy.data.objects.new('Cube.018', me_cube_018)
ob_cube_019 = bpy.data.objects.new('Cube.019', me_cube_019)
ob_cube_020 = bpy.data.objects.new('Cube.020', me_cube_020)

# ---- transforms, parenting, visibility, modifiers, constraints
ob_camera.location = (32.49, 25.0, 39.82)
ob_camera.rotation_euler = (0.865, -1.817e-06, 2.295)
ob_camera.lock_rotations_4d = False
ob_camera.empty_display_type = 'ARROWS'
ob_camera.color = (0.0, 0.0, 0.0, 0.0)
ob_camera.display_type = 'WIRE'
ob_camera.lineart.crease_threshold = 0.0
ob_plane.location = (-1.952, -0.02415, -4.203)
ob_plane.scale = (27.31, 27.31, 27.31)
ob_cube_021.location = (-7.691, -0.2244, 1.17)
ob_cube_021.scale = (0.6074, 0.6074, 5.349)
ob_cube_022.location = (-3.069, -24.17, -0.05955)
ob_cube_022.scale = (8.951, 8.951, 8.951)
ob_spot.location = (-0.0894, -0.3016, 15.06)
ob_spot_001.location = (-1.964, -1.196, -2.39)
ob_spot_001.rotation_euler = (-1.571, -0.0, 0.0)
ob_spot_002.location = (1.935, -1.196, -2.39)
ob_spot_002.rotation_euler = (-1.571, -0.0, 0.0)
ob_cube.location = (0.0, 0.0, 0.0)
ob_cube.scale = (1.657, -0.3303, 1.657)
ob_cube.lock_rotations_4d = False
ob_cube.empty_display_type = 'ARROWS'
ob_cube.lineart.crease_threshold = 0.0
ob_cube_001.location = (0.0, 0.0, 0.0)
ob_cube_001.scale = (1.657, -0.3303, 1.657)
ob_cube_001.lock_rotations_4d = False
ob_cube_001.empty_display_type = 'ARROWS'
ob_cube_001.lineart.crease_threshold = 0.0
ob_cube_002.location = (0.0, 0.0, 0.0)
ob_cube_002.scale = (1.657, -0.3303, 1.657)
ob_cube_002.lock_rotations_4d = False
ob_cube_002.empty_display_type = 'ARROWS'
ob_cube_002.lineart.crease_threshold = 0.0
ob_cube_003.location = (0.0, 0.0, 2.45)
ob_cube_003.scale = (0.5369, -0.2053, 0.7744)
ob_cube_003.lock_rotations_4d = False
ob_cube_003.empty_display_type = 'ARROWS'
ob_cube_003.lineart.crease_threshold = 0.0
ob_cube_004.location = (1.96, 3.028e-07, 0.196)
ob_cube_004.scale = (0.1921, -0.2053, 1.449)
ob_cube_004.lock_rotations_4d = False
ob_cube_004.empty_display_type = 'ARROWS'
ob_cube_004.lineart.crease_threshold = 0.0
ob_cube_005.location = (-1.963, 3.028e-07, 0.196)
ob_cube_005.scale = (0.1921, -0.2053, 1.449)
ob_cube_005.lock_rotations_4d = False
ob_cube_005.empty_display_type = 'ARROWS'
ob_cube_005.lineart.crease_threshold = 0.0
ob_cube_006.location = (0.8492, 3.873e-07, -2.699)
ob_cube_006.scale = (0.3155, 0.2229, 1.0)
ob_cube_007.location = (-0.8329, 3.873e-07, -2.699)
ob_cube_007.scale = (0.3155, 0.2229, 1.0)
ob_cube_008.location = (1.957, 0.001198, -1.585)
ob_cube_008.scale = (0.2601, 0.2601, 0.2601)
ob_cube_009.location = (-1.967, 0.001198, -1.585)
ob_cube_009.scale = (0.2601, 0.2601, 0.2601)
ob_cube_010.location = (0.8506, -0.4227, -3.963)
ob_cube_010.scale = (0.2219, 0.6387, 0.2219)
ob_cube_011.location = (-0.8367, -0.4227, -3.963)
ob_cube_011.scale = (0.2219, 0.6387, 0.2219)
ob_cube_012.location = (-0.00725, -0.2053, 2.525)
ob_cube_012.scale = (0.05328, 0.1131, 0.2213)
ob_cube_014.location = (0.2064, -0.2053, 2.824)
ob_cube_014.scale = (0.05328, 0.1131, 0.07996)
ob_cube_013.location = (-0.2209, -0.2053, 2.824)
ob_cube_013.scale = (0.05328, 0.1131, 0.07996)
ob_cube_015.location = (0.527, -0.002282, 2.824)
ob_cube_015.scale = (0.05328, 0.1131, 0.07996)
ob_cube_016.location = (-0.5249, -0.002282, 2.824)
ob_cube_016.scale = (0.05328, 0.1131, 0.07996)
ob_cube_017.location = (0.0001544, -0.02416, 3.19)
ob_cube_017.scale = (0.591, 0.1771, -0.2608)
ob_cylinder_001.location = (-1.962, -0.02415, -2.372)
ob_cylinder_001.rotation_euler = (1.571, -0.0, 0.0)
ob_cylinder_001.scale = (0.5016, 0.5016, 0.5016)
ob_cylinder_002.location = (1.957, -0.02415, -2.372)
ob_cylinder_002.rotation_euler = (1.571, -0.0, 0.0)
ob_cylinder_002.scale = (0.5016, 0.5016, 0.5016)
ob_cylinder_003.location = (1.957, -0.02415, -2.372)
ob_cylinder_003.rotation_euler = (1.571, -0.0, 0.0)
ob_cylinder_003.scale = (0.5016, 0.5016, 0.5016)
ob_cube_018.location = (0.2056, -0.3106, 2.826)
ob_cube_018.scale = (0.02426, 0.05148, 0.03641)
ob_cube_019.location = (-0.2208, -0.3106, 2.826)
ob_cube_019.scale = (0.02426, 0.05148, 0.03641)
ob_cube_020.location = (0.2138, -0.2053, 2.125)
ob_cube_020.scale = (0.05328, 0.1131, 0.06598)

# ---- collection membership
col_collection.objects.link(ob_camera)
col_collection.objects.link(ob_plane)
col_collection.objects.link(ob_cube_021)
col_collection.objects.link(ob_cube_022)
col_light.objects.link(ob_spot)
col_light.objects.link(ob_spot_001)
col_light.objects.link(ob_spot_002)
col_human.objects.link(ob_cube)
col_human.objects.link(ob_cube_001)
col_human.objects.link(ob_cube_002)
col_human.objects.link(ob_cube_003)
col_human.objects.link(ob_cube_004)
col_human.objects.link(ob_cube_005)
col_human.objects.link(ob_cube_006)
col_human.objects.link(ob_cube_007)
col_human.objects.link(ob_cube_008)
col_human.objects.link(ob_cube_009)
col_human.objects.link(ob_cube_010)
col_human.objects.link(ob_cube_011)
col_human.objects.link(ob_cube_012)
col_human.objects.link(ob_cube_014)
col_human.objects.link(ob_cube_013)
col_human.objects.link(ob_cube_015)
col_human.objects.link(ob_cube_016)
col_human.objects.link(ob_cube_017)
col_human.objects.link(ob_cylinder_001)
col_human.objects.link(ob_cylinder_002)
col_human.objects.link(ob_cylinder_003)
col_human.objects.link(ob_cube_018)
col_human.objects.link(ob_cube_019)
col_human.objects.link(ob_cube_020)

# ---- scene / render settings (as saved in the file)
scene.camera = ob_camera
scene.frame_start = 1; scene.frame_end = 250; scene.frame_set(0)
scene.render.engine = 'CYCLES'
scene.cycles.sampling_pattern = 'TABULATED_SOBOL'
scene.cycles.use_light_tree = False
scene.view_settings.view_transform = 'Filmic'
bpy.context.view_layer.update()
